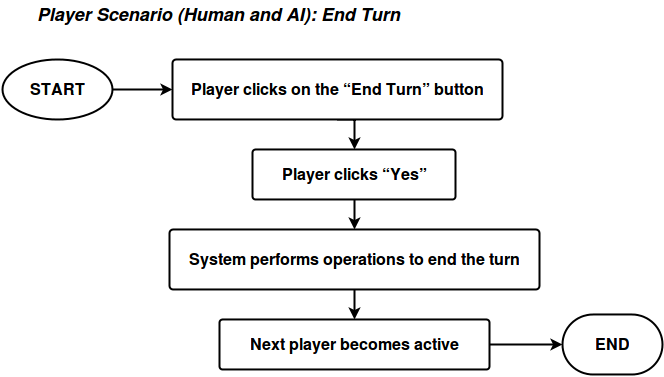

The diagram above was exported from draw.io. Its source (the exported page's mxGraphModel, read from the mxfile embedded in the PNG):
<mxGraphModel dx="876" dy="522" grid="1" gridSize="10" guides="1" tooltips="1" connect="1" arrows="1" fold="1" page="1" pageScale="1" pageWidth="850" pageHeight="1100" background="#ffffff" math="0" shadow="0">
  <root>
    <mxCell id="0" />
    <mxCell id="1" parent="0" />
    <mxCell id="1a8d262c1f6ae5c0-1" value="&lt;b&gt;&lt;font style=&quot;font-size: 16px&quot;&gt;START&lt;/font&gt;&lt;/b&gt;" style="strokeWidth=2;html=1;shape=mxgraph.flowchart.start_1;whiteSpace=wrap;" vertex="1" parent="1">
      <mxGeometry x="60" y="100" width="110" height="60" as="geometry" />
    </mxCell>
    <mxCell id="1a8d262c1f6ae5c0-15" value="" style="edgeStyle=orthogonalEdgeStyle;rounded=0;html=1;exitX=0.5;exitY=1;exitPerimeter=0;entryX=0.5;entryY=0;entryPerimeter=0;jettySize=auto;orthogonalLoop=1;strokeWidth=2;fontSize=16;fontStyle=1" edge="1" parent="1" source="1a8d262c1f6ae5c0-2" target="1a8d262c1f6ae5c0-11">
      <mxGeometry relative="1" as="geometry" />
    </mxCell>
    <mxCell id="1a8d262c1f6ae5c0-2" value="&lt;p&gt;Player clicks on the “End Turn” button&lt;/p&gt;" style="strokeWidth=2;html=1;shape=mxgraph.flowchart.process;whiteSpace=wrap;fontSize=16;fontStyle=1" vertex="1" parent="1">
      <mxGeometry x="230" y="100" width="330" height="60" as="geometry" />
    </mxCell>
    <mxCell id="1a8d262c1f6ae5c0-3" value="" style="edgeStyle=orthogonalEdgeStyle;rounded=0;html=1;entryX=0;entryY=0.5;entryPerimeter=0;jettySize=auto;orthogonalLoop=1;strokeWidth=2;fontSize=16;fontStyle=1" edge="1" source="1a8d262c1f6ae5c0-1" target="1a8d262c1f6ae5c0-2" parent="1">
      <mxGeometry x="170" y="130" as="geometry" />
    </mxCell>
    <mxCell id="1a8d262c1f6ae5c0-5" value="&lt;font style=&quot;font-size: 16px&quot;&gt;&lt;b&gt;END&lt;/b&gt;&lt;/font&gt;" style="strokeWidth=2;html=1;shape=mxgraph.flowchart.terminator;whiteSpace=wrap;" vertex="1" parent="1">
      <mxGeometry x="620" y="355" width="100" height="60" as="geometry" />
    </mxCell>
    <mxCell id="1a8d262c1f6ae5c0-8" value="" style="edgeStyle=orthogonalEdgeStyle;rounded=0;html=1;exitX=0.5;exitY=0;exitPerimeter=0;entryX=0.5;entryY=0;entryPerimeter=0;jettySize=auto;orthogonalLoop=1;strokeWidth=2;fontSize=16;fontStyle=1" edge="1" source="1a8d262c1f6ae5c0-2" target="1a8d262c1f6ae5c0-2" parent="1">
      <mxGeometry x="380" y="95" as="geometry" />
    </mxCell>
    <mxCell id="1a8d262c1f6ae5c0-9" value="&lt;i&gt;&lt;b&gt;&lt;font style=&quot;font-size: 18px&quot;&gt;Player Scenario (Human and AI): End Turn&lt;/font&gt;&lt;/b&gt;&lt;/i&gt;" style="text;html=1;resizable=0;points=[];autosize=1;align=left;verticalAlign=top;spacingTop=-4;" vertex="1" parent="1">
      <mxGeometry x="93" y="42" width="380" height="20" as="geometry" />
    </mxCell>
    <mxCell id="1a8d262c1f6ae5c0-16" value="" style="edgeStyle=orthogonalEdgeStyle;rounded=0;html=1;exitX=0.5;exitY=1;exitPerimeter=0;entryX=0.5;entryY=0;entryPerimeter=0;jettySize=auto;orthogonalLoop=1;strokeWidth=2;fontSize=16;fontStyle=1" edge="1" parent="1" source="1a8d262c1f6ae5c0-11" target="1a8d262c1f6ae5c0-12">
      <mxGeometry relative="1" as="geometry" />
    </mxCell>
    <mxCell id="1a8d262c1f6ae5c0-11" value="&lt;p&gt;Player clicks “Yes”&lt;/p&gt;" style="strokeWidth=2;html=1;shape=mxgraph.flowchart.process;whiteSpace=wrap;fontSize=16;fontStyle=1" vertex="1" parent="1">
      <mxGeometry x="310" y="190" width="203" height="50" as="geometry" />
    </mxCell>
    <mxCell id="1a8d262c1f6ae5c0-17" value="" style="edgeStyle=orthogonalEdgeStyle;rounded=0;html=1;exitX=0.5;exitY=1;exitPerimeter=0;entryX=0.5;entryY=0;entryPerimeter=0;jettySize=auto;orthogonalLoop=1;strokeWidth=2;fontSize=16;fontStyle=1" edge="1" parent="1" source="1a8d262c1f6ae5c0-12" target="1a8d262c1f6ae5c0-13">
      <mxGeometry relative="1" as="geometry" />
    </mxCell>
    <mxCell id="1a8d262c1f6ae5c0-12" value="&lt;p&gt;System performs operations to end the turn&lt;/p&gt;" style="strokeWidth=2;html=1;shape=mxgraph.flowchart.process;whiteSpace=wrap;fontSize=16;fontStyle=1" vertex="1" parent="1">
      <mxGeometry x="227" y="270" width="370" height="60" as="geometry" />
    </mxCell>
    <mxCell id="1a8d262c1f6ae5c0-14" style="edgeStyle=orthogonalEdgeStyle;rounded=0;html=1;exitX=1;exitY=0.5;exitPerimeter=0;entryX=0;entryY=0.5;entryPerimeter=0;jettySize=auto;orthogonalLoop=1;strokeWidth=2;fontSize=16;" edge="1" parent="1" source="1a8d262c1f6ae5c0-13" target="1a8d262c1f6ae5c0-5">
      <mxGeometry relative="1" as="geometry" />
    </mxCell>
    <mxCell id="1a8d262c1f6ae5c0-13" value="&lt;p&gt;Next player becomes active&lt;/p&gt;" style="strokeWidth=2;html=1;shape=mxgraph.flowchart.process;whiteSpace=wrap;fontSize=16;fontStyle=1" vertex="1" parent="1">
      <mxGeometry x="277" y="360" width="270" height="50" as="geometry" />
    </mxCell>
  </root>
</mxGraphModel>